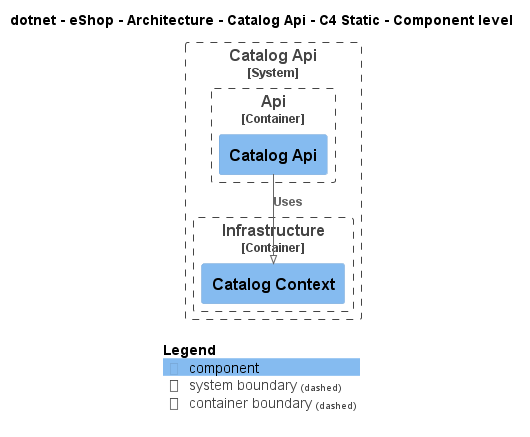

The diagram above was rendered by PlantUML. Its source (embedded in the PNG):
@startuml
!pragma layout smetana
!include ..\..\..\..\..\.c4s\C4_Component.puml

AddElementTag("c4interflow:lifecycle:new", $bgColor=green, $fontColor=#ffffff, $borderColor=green, $shadowing="False")
AddElementTag("c4interflow:lifecycle:changed", $bgColor=orange, $fontColor=#ffffff, $borderColor=orange, $shadowing="False")
AddElementTag("c4interflow:lifecycle:removed", $bgColor=red, $fontColor=#ffffff, $borderColor=red, $shadowing="False")

AddRelTag("c4interflow:lifecycle:new", $textColor=green, $lineColor=green)
AddRelTag("c4interflow:lifecycle:changed", $textColor=orange, $lineColor=orange)
AddRelTag("c4interflow:lifecycle:removed", $textColor=red, $lineColor=red)

SHOW_PERSON_PORTRAIT()
LAYOUT_TOP_DOWN()

skinparam linetype polyline

title dotnet - eShop - Architecture - Catalog Api - C4 Static - Component level


System_Boundary(dotnet.eShop.Architecture.SoftwareSystems.CatalogApi, "Catalog Api") {
    
Container_Boundary(dotnet.eShop.Architecture.SoftwareSystems.CatalogApi.Containers.Api, "Api") {
    Component(dotnet.eShop.Architecture.SoftwareSystems.CatalogApi.Containers.Api.Components.CatalogApi, "Catalog Api", "", "")
}
    
Container_Boundary(dotnet.eShop.Architecture.SoftwareSystems.CatalogApi.Containers.Infrastructure, "Infrastructure") {
    Component(dotnet.eShop.Architecture.SoftwareSystems.CatalogApi.Containers.Infrastructure.Components.CatalogContext, "Catalog Context", "", "")
}
}

Rel(dotnet.eShop.Architecture.SoftwareSystems.CatalogApi.Containers.Api.Components.CatalogApi, dotnet.eShop.Architecture.SoftwareSystems.CatalogApi.Containers.Infrastructure.Components.CatalogContext, "Uses")


SHOW_LEGEND()
@enduml